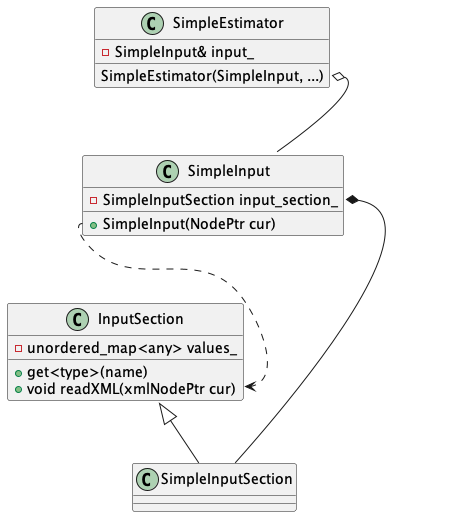

The diagram above was rendered by PlantUML. Its source (embedded in the PNG):
@startuml

class InputSection {
    -unordered_map<any> values_
    +get<type>(name)
    +void readXML(xmlNodePtr cur)
}

class SimpleInput {
    +SimpleInput(NodePtr cur)
    -SimpleInputSection input_section_
}

class SimpleInputSection {
}

class SimpleEstimator {
SimpleEstimator(SimpleInput, ...)
-SimpleInput& input_
}


InputSection <|-- SimpleInputSection
SimpleInput::input_section_ *-- SimpleInputSection
SimpleEstimator::SimpleEstimator o-- SimpleInput
SimpleInput::SimpleInput ..> InputSection::read
@enduml